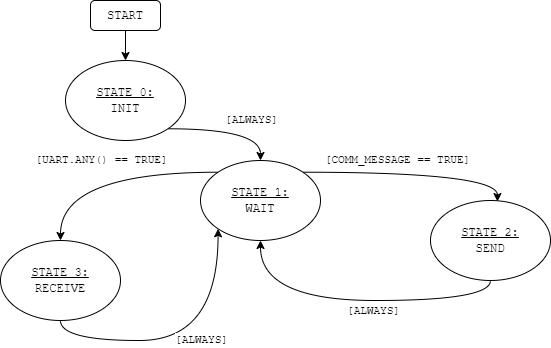

The diagram above was exported from draw.io. Its source (the exported page's mxGraphModel, read from the mxfile embedded in the PNG):
<mxGraphModel dx="610" dy="810" grid="1" gridSize="10" guides="1" tooltips="1" connect="1" arrows="1" fold="1" page="1" pageScale="1" pageWidth="850" pageHeight="1100" math="0" shadow="0">
  <root>
    <mxCell id="0" />
    <mxCell id="1" parent="0" />
    <mxCell id="O3y992rRAIAWkAhZgI5p-5" value="" style="edgeStyle=orthogonalEdgeStyle;rounded=0;orthogonalLoop=1;jettySize=auto;html=1;" parent="1" source="O3y992rRAIAWkAhZgI5p-1" target="O3y992rRAIAWkAhZgI5p-2" edge="1">
      <mxGeometry relative="1" as="geometry" />
    </mxCell>
    <mxCell id="O3y992rRAIAWkAhZgI5p-1" value="&lt;font face=&quot;Courier New&quot;&gt;START&lt;/font&gt;" style="rounded=1;whiteSpace=wrap;html=1;" parent="1" vertex="1">
      <mxGeometry x="110" y="50" width="70" height="30" as="geometry" />
    </mxCell>
    <mxCell id="O3y992rRAIAWkAhZgI5p-6" style="edgeStyle=orthogonalEdgeStyle;curved=1;rounded=0;orthogonalLoop=1;jettySize=auto;html=1;exitX=1;exitY=1;exitDx=0;exitDy=0;entryX=0.5;entryY=0;entryDx=0;entryDy=0;elbow=vertical;" parent="1" source="O3y992rRAIAWkAhZgI5p-2" target="O3y992rRAIAWkAhZgI5p-3" edge="1">
      <mxGeometry relative="1" as="geometry" />
    </mxCell>
    <mxCell id="O3y992rRAIAWkAhZgI5p-2" value="&lt;div&gt;&lt;u&gt;&lt;font face=&quot;Courier New&quot;&gt;STATE 0:&lt;/font&gt;&lt;/u&gt;&lt;/div&gt;&lt;div&gt;&lt;font face=&quot;Courier New&quot;&gt;INIT&lt;/font&gt;&lt;br&gt;&lt;/div&gt;" style="ellipse;whiteSpace=wrap;html=1;" parent="1" vertex="1">
      <mxGeometry x="85" y="110" width="120" height="80" as="geometry" />
    </mxCell>
    <mxCell id="Enr38rOoDq0G9_OHT_BM-3" style="edgeStyle=orthogonalEdgeStyle;curved=1;rounded=0;orthogonalLoop=1;jettySize=auto;html=1;exitX=0;exitY=0;exitDx=0;exitDy=0;entryX=0.5;entryY=0;entryDx=0;entryDy=0;" parent="1" source="O3y992rRAIAWkAhZgI5p-3" target="Enr38rOoDq0G9_OHT_BM-1" edge="1">
      <mxGeometry relative="1" as="geometry" />
    </mxCell>
    <mxCell id="O3y992rRAIAWkAhZgI5p-3" value="&lt;div&gt;&lt;u&gt;&lt;font face=&quot;Courier New&quot;&gt;STATE 1:&lt;/font&gt;&lt;/u&gt;&lt;/div&gt;&lt;div&gt;&lt;font face=&quot;Courier New&quot;&gt;WAIT&lt;/font&gt;&lt;/div&gt;" style="ellipse;whiteSpace=wrap;html=1;" parent="1" vertex="1">
      <mxGeometry x="220" y="210" width="120" height="80" as="geometry" />
    </mxCell>
    <mxCell id="O3y992rRAIAWkAhZgI5p-8" style="edgeStyle=orthogonalEdgeStyle;curved=1;rounded=0;orthogonalLoop=1;jettySize=auto;html=1;exitX=0.5;exitY=1;exitDx=0;exitDy=0;entryX=0.5;entryY=1;entryDx=0;entryDy=0;elbow=vertical;" parent="1" source="O3y992rRAIAWkAhZgI5p-4" target="O3y992rRAIAWkAhZgI5p-3" edge="1">
      <mxGeometry relative="1" as="geometry" />
    </mxCell>
    <mxCell id="O3y992rRAIAWkAhZgI5p-10" value="&lt;font face=&quot;Courier New&quot;&gt;[ALWAYS]&lt;/font&gt;" style="edgeLabel;html=1;align=center;verticalAlign=middle;resizable=0;points=[];" parent="O3y992rRAIAWkAhZgI5p-8" vertex="1" connectable="0">
      <mxGeometry x="-0.1333" y="3" relative="1" as="geometry">
        <mxPoint x="-4" y="7" as="offset" />
      </mxGeometry>
    </mxCell>
    <mxCell id="O3y992rRAIAWkAhZgI5p-4" value="&lt;div&gt;&lt;u&gt;&lt;font face=&quot;Courier New&quot;&gt;STATE 2:&lt;/font&gt;&lt;/u&gt;&lt;/div&gt;&lt;div&gt;&lt;font face=&quot;Courier New&quot;&gt;SEND&lt;/font&gt;&lt;br&gt;&lt;/div&gt;" style="ellipse;whiteSpace=wrap;html=1;" parent="1" vertex="1">
      <mxGeometry x="450" y="250" width="120" height="80" as="geometry" />
    </mxCell>
    <mxCell id="O3y992rRAIAWkAhZgI5p-7" style="edgeStyle=orthogonalEdgeStyle;curved=1;rounded=0;orthogonalLoop=1;jettySize=auto;html=1;exitX=1;exitY=0;exitDx=0;exitDy=0;entryX=0.558;entryY=0.013;entryDx=0;entryDy=0;entryPerimeter=0;elbow=vertical;" parent="1" source="O3y992rRAIAWkAhZgI5p-3" target="O3y992rRAIAWkAhZgI5p-4" edge="1">
      <mxGeometry relative="1" as="geometry" />
    </mxCell>
    <mxCell id="O3y992rRAIAWkAhZgI5p-9" value="&lt;font face=&quot;Courier New&quot;&gt;[COMM_MESSAGE == TRUE]&lt;/font&gt;" style="edgeLabel;html=1;align=center;verticalAlign=middle;resizable=0;points=[];" parent="O3y992rRAIAWkAhZgI5p-7" vertex="1" connectable="0">
      <mxGeometry x="-0.1753" y="-1" relative="1" as="geometry">
        <mxPoint x="2" y="-13" as="offset" />
      </mxGeometry>
    </mxCell>
    <mxCell id="Enr38rOoDq0G9_OHT_BM-1" value="&lt;div&gt;&lt;u&gt;&lt;font face=&quot;Courier New&quot;&gt;STATE 3:&lt;/font&gt;&lt;/u&gt;&lt;/div&gt;&lt;div&gt;&lt;font face=&quot;Courier New&quot;&gt;RECEIVE&lt;/font&gt;&lt;/div&gt;" style="ellipse;whiteSpace=wrap;html=1;" parent="1" vertex="1">
      <mxGeometry x="20" y="290" width="120" height="80" as="geometry" />
    </mxCell>
    <mxCell id="Enr38rOoDq0G9_OHT_BM-5" style="edgeStyle=orthogonalEdgeStyle;curved=1;rounded=0;orthogonalLoop=1;jettySize=auto;html=1;exitX=0.5;exitY=1;exitDx=0;exitDy=0;entryX=0;entryY=1;entryDx=0;entryDy=0;" parent="1" source="Enr38rOoDq0G9_OHT_BM-1" target="O3y992rRAIAWkAhZgI5p-3" edge="1">
      <mxGeometry relative="1" as="geometry">
        <mxPoint x="250" y="300" as="targetPoint" />
        <Array as="points">
          <mxPoint x="80" y="390" />
          <mxPoint x="238" y="390" />
        </Array>
      </mxGeometry>
    </mxCell>
    <mxCell id="Enr38rOoDq0G9_OHT_BM-8" value="&lt;font face=&quot;Courier New&quot;&gt;[UART.ANY() == TRUE]&lt;/font&gt;" style="edgeLabel;html=1;align=center;verticalAlign=middle;resizable=0;points=[];" parent="1" vertex="1" connectable="0">
      <mxGeometry x="120.00019894920786" y="209.99681712927887" as="geometry" />
    </mxCell>
    <mxCell id="Enr38rOoDq0G9_OHT_BM-9" value="&lt;font face=&quot;Courier New&quot;&gt;[ALWAYS]&lt;/font&gt;" style="edgeLabel;html=1;align=center;verticalAlign=middle;resizable=0;points=[];" parent="1" vertex="1" connectable="0">
      <mxGeometry x="270.00144895046856" y="169.99857142857135" as="geometry" />
    </mxCell>
    <mxCell id="Enr38rOoDq0G9_OHT_BM-10" value="&lt;font face=&quot;Courier New&quot;&gt;[ALWAYS]&lt;/font&gt;" style="edgeLabel;html=1;align=center;verticalAlign=middle;resizable=0;points=[];" parent="1" vertex="1" connectable="0">
      <mxGeometry x="220.00144895046853" y="389.9985714285714" as="geometry" />
    </mxCell>
  </root>
</mxGraphModel>